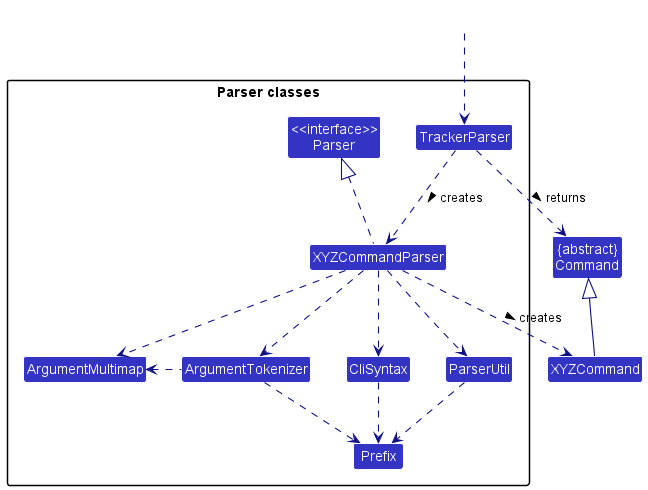

The diagram above was rendered by PlantUML. Its source (embedded in the PNG):
@startuml
!include style.puml
skinparam arrowThickness 1.1
skinparam arrowColor LOGIC_COLOR_T4
skinparam classBackgroundColor LOGIC_COLOR

Class "{abstract}\nCommand" as Command
Class XYZCommand

package "Parser classes"{
Class "<<interface>>\nParser" as Parser
Class TrackerParser
Class XYZCommandParser
Class CliSyntax
Class ParserUtil
Class ArgumentMultimap
Class ArgumentTokenizer
Class Prefix
}

Class HiddenOutside #FFFFFF
HiddenOutside ..> TrackerParser

TrackerParser .down.> XYZCommandParser: creates >

XYZCommandParser ..> XYZCommand : creates >
TrackerParser ..> Command : returns >
XYZCommandParser .up.|> Parser
XYZCommandParser ..> ArgumentMultimap
XYZCommandParser ..> ArgumentTokenizer
ArgumentTokenizer .left.> ArgumentMultimap
XYZCommandParser ..> CliSyntax
CliSyntax ..> Prefix
XYZCommandParser ..> ParserUtil
ParserUtil .down.> Prefix
ArgumentTokenizer .down.> Prefix
XYZCommand -up-|> Command
@enduml